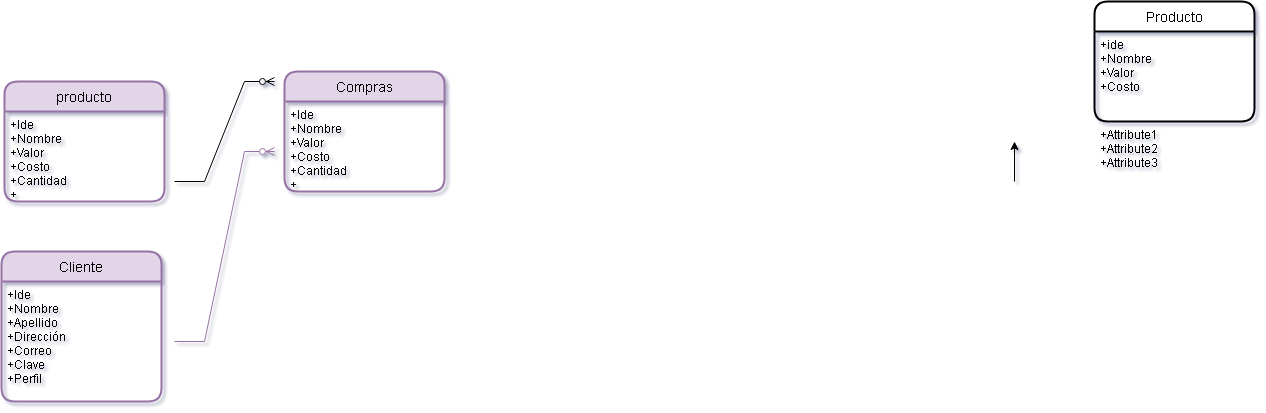

The diagram above was exported from draw.io. Its source (the exported page's mxGraphModel, read from the mxfile embedded in the PNG):
<mxGraphModel dx="1682" dy="482" grid="1" gridSize="10" guides="1" tooltips="1" connect="1" arrows="1" fold="1" page="1" pageScale="1" pageWidth="827" pageHeight="1169" math="0" shadow="0">
  <root>
    <mxCell id="0" />
    <mxCell id="1" parent="0" />
    <mxCell id="XfDBKemZpKFUl3Mc0Gqw-2" value="" style="endArrow=classic;html=1;rounded=0;" parent="1" edge="1">
      <mxGeometry width="50" height="50" relative="1" as="geometry">
        <mxPoint x="440" y="270" as="sourcePoint" />
        <mxPoint x="440" y="230" as="targetPoint" />
      </mxGeometry>
    </mxCell>
    <mxCell id="ZuPWneSybh8gMI5TNtcw-1" value="Producto" style="swimlane;childLayout=stackLayout;horizontal=1;startSize=30;horizontalStack=0;rounded=1;fontSize=14;fontStyle=0;strokeWidth=2;resizeParent=0;resizeLast=1;shadow=0;dashed=0;align=center;" parent="1" vertex="1">
      <mxGeometry x="520" y="90" width="160" height="120" as="geometry" />
    </mxCell>
    <mxCell id="ZuPWneSybh8gMI5TNtcw-2" value="+ide&#10;+Nombre&#10;+Valor&#10;+Costo&#10;" style="align=left;strokeColor=none;fillColor=none;spacingLeft=4;fontSize=12;verticalAlign=top;resizable=0;rotatable=0;part=1;" parent="ZuPWneSybh8gMI5TNtcw-1" vertex="1">
      <mxGeometry y="30" width="160" height="90" as="geometry" />
    </mxCell>
    <mxCell id="ZuPWneSybh8gMI5TNtcw-3" value="+Attribute1&#10;+Attribute2&#10;+Attribute3" style="align=left;strokeColor=none;fillColor=none;spacingLeft=4;fontSize=12;verticalAlign=top;resizable=0;rotatable=0;part=1;" parent="ZuPWneSybh8gMI5TNtcw-1" vertex="1">
      <mxGeometry y="120" width="160" as="geometry" />
    </mxCell>
    <mxCell id="k8cUJy2NPGYeUEW4KlJl-1" value="producto" style="swimlane;childLayout=stackLayout;horizontal=1;startSize=30;horizontalStack=0;rounded=1;fontSize=14;fontStyle=0;strokeWidth=2;resizeParent=0;resizeLast=1;shadow=0;dashed=0;align=center;fillColor=#e1d5e7;strokeColor=#9673a6;" vertex="1" parent="1">
      <mxGeometry x="-570" y="170" width="160" height="120" as="geometry" />
    </mxCell>
    <mxCell id="k8cUJy2NPGYeUEW4KlJl-2" value="+Ide&#10;+Nombre&#10;+Valor&#10;+Costo&#10;+Cantidad&#10;+" style="align=left;strokeColor=none;fillColor=none;spacingLeft=4;fontSize=12;verticalAlign=top;resizable=0;rotatable=0;part=1;" vertex="1" parent="k8cUJy2NPGYeUEW4KlJl-1">
      <mxGeometry y="30" width="160" height="90" as="geometry" />
    </mxCell>
    <mxCell id="k8cUJy2NPGYeUEW4KlJl-4" value="Cliente" style="swimlane;childLayout=stackLayout;horizontal=1;startSize=30;horizontalStack=0;rounded=1;fontSize=14;fontStyle=0;strokeWidth=2;resizeParent=0;resizeLast=1;shadow=0;dashed=0;align=center;fillColor=#e1d5e7;strokeColor=#9673a6;" vertex="1" parent="1">
      <mxGeometry x="-573" y="340" width="160" height="150" as="geometry" />
    </mxCell>
    <mxCell id="k8cUJy2NPGYeUEW4KlJl-5" value="+Ide&#10;+Nombre&#10;+Apellido&#10;+Dirección&#10;+Correo&#10;+Clave&#10;+Perfil" style="align=left;strokeColor=none;fillColor=none;spacingLeft=4;fontSize=12;verticalAlign=top;resizable=0;rotatable=0;part=1;" vertex="1" parent="k8cUJy2NPGYeUEW4KlJl-4">
      <mxGeometry y="30" width="160" height="120" as="geometry" />
    </mxCell>
    <mxCell id="k8cUJy2NPGYeUEW4KlJl-6" value="Compras" style="swimlane;childLayout=stackLayout;horizontal=1;startSize=30;horizontalStack=0;rounded=1;fontSize=14;fontStyle=0;strokeWidth=2;resizeParent=0;resizeLast=1;shadow=0;dashed=0;align=center;fillColor=#e1d5e7;strokeColor=#9673a6;" vertex="1" parent="1">
      <mxGeometry x="-290" y="160" width="160" height="120" as="geometry" />
    </mxCell>
    <mxCell id="k8cUJy2NPGYeUEW4KlJl-7" value="+Ide&#10;+Nombre&#10;+Valor&#10;+Costo&#10;+Cantidad&#10;+" style="align=left;strokeColor=none;fillColor=none;spacingLeft=4;fontSize=12;verticalAlign=top;resizable=0;rotatable=0;part=1;" vertex="1" parent="k8cUJy2NPGYeUEW4KlJl-6">
      <mxGeometry y="30" width="160" height="90" as="geometry" />
    </mxCell>
    <mxCell id="k8cUJy2NPGYeUEW4KlJl-8" value="" style="edgeStyle=entityRelationEdgeStyle;fontSize=12;html=1;endArrow=ERzeroToMany;endFill=1;rounded=0;" edge="1" parent="1">
      <mxGeometry width="100" height="100" relative="1" as="geometry">
        <mxPoint x="-400" y="270" as="sourcePoint" />
        <mxPoint x="-300" y="170" as="targetPoint" />
      </mxGeometry>
    </mxCell>
    <mxCell id="k8cUJy2NPGYeUEW4KlJl-9" value="" style="edgeStyle=entityRelationEdgeStyle;fontSize=12;html=1;endArrow=ERzeroToMany;endFill=1;rounded=0;fillColor=#e1d5e7;strokeColor=#9673a6;" edge="1" parent="1">
      <mxGeometry width="100" height="100" relative="1" as="geometry">
        <mxPoint x="-400" y="430" as="sourcePoint" />
        <mxPoint x="-300" y="240" as="targetPoint" />
      </mxGeometry>
    </mxCell>
  </root>
</mxGraphModel>